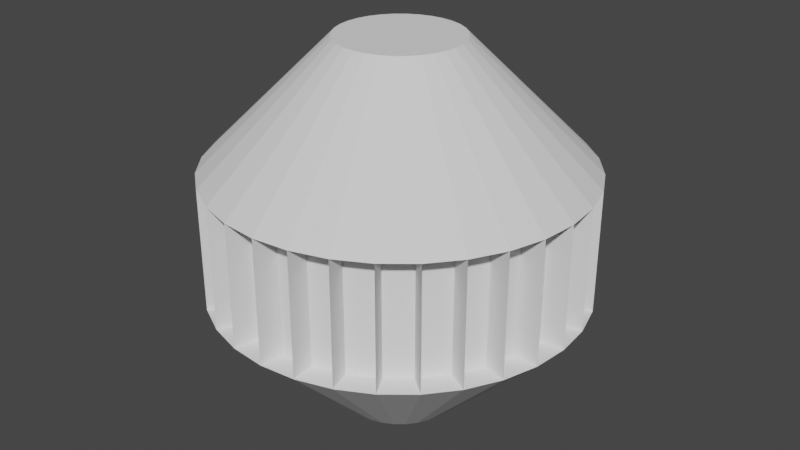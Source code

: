 # Source: Seeker.blend  (saved by Blender 2.82.7; exported with 4.5.12 LTS)
import bpy
from mathutils import Matrix  # noqa: F401  (used for matrix-valued properties, if any)

bpy.ops.wm.read_factory_settings(use_empty=True)
scene = bpy.context.scene
scene.name = 'Scene'

# ---- collections
col_collection = bpy.data.collections.new('Collection'); scene.collection.children.link(col_collection)

# ---- world
world_world = bpy.data.worlds.new('World'); scene.world = world_world
world_world.use_nodes = True; world_world.node_tree.nodes.clear()
_N = world_world.node_tree.nodes; _L = world_world.node_tree.links
n0 = _N.new('ShaderNodeOutputWorld'); n0.name = 'World Output'; n0.location = (300, 300)
n1 = _N.new('ShaderNodeBackground'); n1.name = 'Background'; n1.location = (10, 300)
n1.inputs[0].default_value = (0.05088, 0.05088, 0.05088, 1.0)
_L.new(n1.outputs[0], n0.inputs[0])
n0.is_active_output = True
world_world.color = (0.05088, 0.05088, 0.05088)
world_world.use_sun_shadow = False
world_world.sun_shadow_jitter_overblur = 0.0

# ---- meshes
me_cylinder = bpy.data.meshes.new('Cylinder')
me_cylinder.from_pydata([(-5.141e-07, 0.326, -1.0), (0.0, 1.0, -0.3292), (-5.141e-07, 0.326, 1.0), (0.0, 1.0, 0.3292), (0.06359, 0.3197, -1.0), (0.1951, 0.9808, -0.3292), (0.06359, 0.3197, 1.0), (0.1951, 0.9808, 0.3292), (0.1247, 0.3012, -1.0), (0.3827, 0.9239, -0.3292), (0.1247, 0.3012, 1.0), (0.3827, 0.9239, 0.3292), (0.1811, 0.271, -1.0), (0.5556, 0.8315, -0.3292), (0.1811, 0.271, 1.0), (0.5556, 0.8315, 0.3292), (0.2305, 0.2305, -1.0), (0.7071, 0.7071, -0.3292), (0.2305, 0.2305, 1.0), (0.7071, 0.7071, 0.3292), (0.271, 0.1811, -1.0), (0.8315, 0.5556, -0.3292), (0.271, 0.1811, 1.0), (0.8315, 0.5556, 0.3292), (0.3012, 0.1247, -1.0), (0.9239, 0.3827, -0.3292), (0.3012, 0.1247, 1.0), (0.9239, 0.3827, 0.3292), (0.3197, 0.06359, -1.0), (0.9808, 0.1951, -0.3292), (0.3197, 0.06359, 1.0), (0.9808, 0.1951, 0.3292), (0.326, -1.267e-07, -1.0), (1.0, 7.55e-08, -0.3292), (0.326, -1.341e-07, 1.0), (1.0, 7.55e-08, 0.3292), (0.3197, -0.06359, -1.0), (0.9808, -0.1951, -0.3292), (0.3197, -0.06359, 1.0), (0.9808, -0.1951, 0.3292), (0.3012, -0.1247, -1.0), (0.9239, -0.3827, -0.3292), (0.3012, -0.1247, 1.0), (0.9239, -0.3827, 0.3292), (0.271, -0.1811, -1.0), (0.8315, -0.5556, -0.3292), (0.271, -0.1811, 1.0), (0.8315, -0.5556, 0.3292), (0.2305, -0.2305, -1.0), (0.7071, -0.7071, -0.3292), (0.2305, -0.2305, 1.0), (0.7071, -0.7071, 0.3292), (0.1811, -0.271, -1.0), (0.5556, -0.8315, -0.3292), (0.1811, -0.271, 1.0), (0.5556, -0.8315, 0.3292), (0.1247, -0.3012, -1.0), (0.3827, -0.9239, -0.3292), (0.1247, -0.3012, 1.0), (0.3827, -0.9239, 0.3292), (0.06359, -0.3197, -1.0), (0.1951, -0.9808, -0.3292), (0.06359, -0.3197, 1.0), (0.1951, -0.9808, 0.3292), (-2.31e-07, -0.326, -1.0), (-3.258e-07, -1.0, -0.3292), (-2.235e-07, -0.326, 1.0), (-3.258e-07, -1.0, 0.3292), (-0.06359, -0.3197, -1.0), (-0.1951, -0.9808, -0.3292), (-0.06359, -0.3197, 1.0), (-0.1951, -0.9808, 0.3292), (-0.1247, -0.3012, -1.0), (-0.3827, -0.9239, -0.3292), (-0.1247, -0.3012, 1.0), (-0.3827, -0.9239, 0.3292), (-0.1811, -0.271, -1.0), (-0.5556, -0.8315, -0.3292), (-0.1811, -0.271, 1.0), (-0.5556, -0.8315, 0.3292), (-0.2305, -0.2305, -1.0), (-0.7071, -0.7071, -0.3292), (-0.2305, -0.2305, 1.0), (-0.7071, -0.7071, 0.3292), (-0.271, -0.1811, -1.0), (-0.8315, -0.5556, -0.3292), (-0.271, -0.1811, 1.0), (-0.8315, -0.5556, 0.3292), (-0.3012, -0.1247, -1.0), (-0.9239, -0.3827, -0.3292), (-0.3012, -0.1247, 1.0), (-0.9239, -0.3827, 0.3292), (-0.3197, -0.06359, -1.0), (-0.9808, -0.1951, -0.3292), (-0.3197, -0.06359, 1.0), (-0.9808, -0.1951, 0.3292), (-0.326, 3.427e-07, -1.0), (-1.0, 9.656e-07, -0.3292), (-0.326, 3.502e-07, 1.0), (-1.0, 9.656e-07, 0.3292), (-0.3197, 0.06359, -1.0), (-0.9808, 0.1951, -0.3292), (-0.3197, 0.06359, 1.0), (-0.9808, 0.1951, 0.3292), (-0.3012, 0.1247, -1.0), (-0.9239, 0.3827, -0.3292), (-0.3012, 0.1247, 1.0), (-0.9239, 0.3827, 0.3292), (-0.271, 0.1811, -1.0), (-0.8315, 0.5556, -0.3292), (-0.271, 0.1811, 1.0), (-0.8315, 0.5556, 0.3292), (-0.2305, 0.2305, -1.0), (-0.7071, 0.7071, -0.3292), (-0.2305, 0.2305, 1.0), (-0.7071, 0.7071, 0.3292), (-0.1811, 0.271, -1.0), (-0.5556, 0.8315, -0.3292), (-0.1811, 0.271, 1.0), (-0.5556, 0.8315, 0.3292), (-0.1247, 0.3012, -1.0), (-0.3827, 0.9239, -0.3292), (-0.1247, 0.3012, 1.0), (-0.3827, 0.9239, 0.3292), (-0.06359, 0.3197, -1.0), (-0.1951, 0.9808, -0.3292), (-0.06359, 0.3197, 1.0), (-0.1951, 0.9808, 0.3292), (-0.1827, 0.8546, -0.3292), (-0.1827, 0.8546, 0.3292), (0.01243, 0.8738, 0.3292), (0.01243, 0.8738, -0.3292), (0.3229, 0.8121, -0.3292), (0.3229, 0.8121, 0.3292), (0.4958, 0.7196, 0.3292), (0.4958, 0.7196, -0.3292), (0.4751, 0.7335, -0.3292), (0.4751, 0.7335, 0.3292), (0.6267, 0.6091, 0.3292), (0.6267, 0.6091, -0.3292), (0.6091, 0.6267, -0.3292), (0.6091, 0.6267, 0.3292), (0.7335, 0.4751, 0.3292), (0.7335, 0.4751, -0.3292), (0.7196, 0.4958, -0.3292), (0.7196, 0.4958, 0.3292), (0.8121, 0.3229, 0.3292), (0.8121, 0.3229, -0.3292), (0.8025, 0.3459, -0.3292), (0.8025, 0.3459, 0.3292), (0.8595, 0.1583, 0.3292), (0.8595, 0.1583, -0.3292), (0.8546, 0.1827, -0.3292), (0.8546, 0.1827, 0.3292), (0.8738, -0.01243, 0.3292), (0.8738, -0.01243, -0.3292), (0.8738, 0.01243, -0.3292), (0.8738, 0.01243, 0.3292), (0.8546, -0.1827, 0.3292), (0.8546, -0.1827, -0.3292), (0.8595, -0.1583, -0.3292), (0.8595, -0.1583, 0.3292), (0.8025, -0.3459, 0.3292), (0.8025, -0.3459, -0.3292), (0.8121, -0.3229, -0.3292), (0.8121, -0.3229, 0.3292), (0.7196, -0.4958, 0.3292), (0.7196, -0.4958, -0.3292), (0.7335, -0.4751, -0.3292), (0.7335, -0.4751, 0.3292), (0.6091, -0.6267, 0.3292), (0.6091, -0.6267, -0.3292), (0.6267, -0.6091, -0.3292), (0.6267, -0.6091, 0.3292), (0.4751, -0.7335, 0.3292), (0.4751, -0.7335, -0.3292), (0.4958, -0.7196, -0.3292), (0.4958, -0.7196, 0.3292), (0.3229, -0.8121, 0.3292), (0.3229, -0.8121, -0.3292), (0.3459, -0.8025, -0.3292), (0.3459, -0.8025, 0.3292), (0.1583, -0.8595, 0.3292), (0.1583, -0.8595, -0.3292), (0.1827, -0.8546, -0.3292), (0.1827, -0.8546, 0.3292), (-0.01243, -0.8738, 0.3292), (-0.01243, -0.8738, -0.3292), (0.01243, -0.8738, -0.3292), (0.01243, -0.8738, 0.3292), (-0.1827, -0.8546, 0.3292), (-0.1827, -0.8546, -0.3292), (-0.1583, -0.8595, -0.3292), (-0.1583, -0.8595, 0.3292), (-0.3459, -0.8025, 0.3292), (-0.3459, -0.8025, -0.3292), (-0.3229, -0.8121, -0.3292), (-0.3229, -0.8121, 0.3292), (-0.4958, -0.7196, 0.3292), (-0.4958, -0.7196, -0.3292), (-0.4751, -0.7335, -0.3292), (-0.4751, -0.7335, 0.3292), (-0.6267, -0.6091, 0.3292), (-0.6267, -0.6091, -0.3292), (-0.6091, -0.6267, -0.3292), (-0.6091, -0.6267, 0.3292), (-0.7335, -0.4751, 0.3292), (-0.7335, -0.4751, -0.3292), (-0.7196, -0.4958, -0.3292), (-0.7196, -0.4958, 0.3292), (-0.8121, -0.3229, 0.3292), (-0.8121, -0.3229, -0.3292), (-0.8025, -0.3459, -0.3292), (-0.8025, -0.3459, 0.3292), (-0.8595, -0.1583, 0.3292), (-0.8595, -0.1583, -0.3292), (-0.8546, -0.1827, -0.3292), (-0.8546, -0.1827, 0.3292), (-0.8738, 0.01243, 0.3292), (-0.8738, 0.01243, -0.3292), (-0.8738, -0.01243, -0.3292), (-0.8738, -0.01243, 0.3292), (-0.8546, 0.1827, 0.3292), (-0.8546, 0.1827, -0.3292), (-0.8595, 0.1583, -0.3292), (-0.8595, 0.1583, 0.3292), (-0.8025, 0.3459, 0.3292), (-0.8025, 0.3459, -0.3292), (-0.8121, 0.3229, -0.3292), (-0.8121, 0.3229, 0.3292), (-0.7196, 0.4958, 0.3292), (-0.7196, 0.4958, -0.3292), (-0.7335, 0.4751, -0.3292), (-0.7335, 0.4751, 0.3292), (-0.6091, 0.6267, 0.3292), (-0.6091, 0.6267, -0.3292), (-0.6267, 0.6091, -0.3292), (-0.6267, 0.6091, 0.3292), (-0.4751, 0.7335, 0.3292), (-0.4751, 0.7335, -0.3292), (-0.4958, 0.7196, -0.3292), (-0.4958, 0.7196, 0.3292), (-0.3229, 0.8121, 0.3292), (-0.3229, 0.8121, -0.3292), (-0.3459, 0.8025, -0.3292), (-0.3459, 0.8025, 0.3292), (-0.1583, 0.8595, 0.3292), (-0.1583, 0.8595, -0.3292), (0.1583, 0.8595, -0.3292), (0.1583, 0.8595, 0.3292), (0.3459, 0.8025, 0.3292), (0.3459, 0.8025, -0.3292), (-0.01243, 0.8738, -0.3292), (-0.01243, 0.8738, 0.3292), (0.1827, 0.8546, 0.3292), (0.1827, 0.8546, -0.3292)], [], [(6, 2, 126, 122, 118, 114, 110, 106, 102, 98, 94, 90, 86, 82, 78, 74, 70, 66, 62, 58, 54, 50, 46, 42, 38, 34, 30, 26, 22, 18, 14, 10), (1, 5, 4, 0), (7, 3, 2, 6), (5, 9, 8, 4), (11, 7, 6, 10), (9, 13, 12, 8), (15, 11, 10, 14), (13, 17, 16, 12), (19, 15, 14, 18), (17, 21, 20, 16), (23, 19, 18, 22), (21, 25, 24, 20), (27, 23, 22, 26), (25, 29, 28, 24), (31, 27, 26, 30), (29, 33, 32, 28), (35, 31, 30, 34), (33, 37, 36, 32), (39, 35, 34, 38), (37, 41, 40, 36), (43, 39, 38, 42), (41, 45, 44, 40), (47, 43, 42, 46), (45, 49, 48, 44), (51, 47, 46, 50), (49, 53, 52, 48), (55, 51, 50, 54), (53, 57, 56, 52), (59, 55, 54, 58), (57, 61, 60, 56), (63, 59, 58, 62), (61, 65, 64, 60), (67, 63, 62, 66), (65, 69, 68, 64), (71, 67, 66, 70), (69, 73, 72, 68), (75, 71, 70, 74), (73, 77, 76, 72), (79, 75, 74, 78), (77, 81, 80, 76), (83, 79, 78, 82), (81, 85, 84, 80), (87, 83, 82, 86), (85, 89, 88, 84), (91, 87, 86, 90), (89, 93, 92, 88), (95, 91, 90, 94), (93, 97, 96, 92), (99, 95, 94, 98), (97, 101, 100, 96), (103, 99, 98, 102), (101, 105, 104, 100), (107, 103, 102, 106), (105, 109, 108, 104), (111, 107, 106, 110), (109, 113, 112, 108), (115, 111, 110, 114), (113, 117, 116, 112), (119, 115, 114, 118), (117, 121, 120, 116), (123, 119, 118, 122), (121, 125, 124, 120), (127, 123, 122, 126), (125, 1, 0, 124), (3, 127, 126, 2), (0, 4, 8, 12, 16, 20, 24, 28, 32, 36, 40, 44, 48, 52, 56, 60, 64, 68, 72, 76, 80, 84, 88, 92, 96, 100, 104, 108, 112, 116, 120, 124), (128, 129, 130, 131), (127, 129, 128, 125), (3, 130, 129, 127), (1, 131, 130, 3), (125, 128, 131, 1), (132, 133, 134, 135), (11, 133, 132, 9), (15, 134, 133, 11), (13, 135, 134, 15), (9, 132, 135, 13), (136, 137, 138, 139), (15, 137, 136, 13), (19, 138, 137, 15), (17, 139, 138, 19), (13, 136, 139, 17), (140, 141, 142, 143), (19, 141, 140, 17), (23, 142, 141, 19), (21, 143, 142, 23), (17, 140, 143, 21), (144, 145, 146, 147), (23, 145, 144, 21), (27, 146, 145, 23), (25, 147, 146, 27), (21, 144, 147, 25), (148, 149, 150, 151), (27, 149, 148, 25), (31, 150, 149, 27), (29, 151, 150, 31), (25, 148, 151, 29), (152, 153, 154, 155), (31, 153, 152, 29), (35, 154, 153, 31), (33, 155, 154, 35), (29, 152, 155, 33), (156, 157, 158, 159), (35, 157, 156, 33), (39, 158, 157, 35), (37, 159, 158, 39), (33, 156, 159, 37), (160, 161, 162, 163), (39, 161, 160, 37), (43, 162, 161, 39), (41, 163, 162, 43), (37, 160, 163, 41), (164, 165, 166, 167), (43, 165, 164, 41), (47, 166, 165, 43), (45, 167, 166, 47), (41, 164, 167, 45), (168, 169, 170, 171), (47, 169, 168, 45), (51, 170, 169, 47), (49, 171, 170, 51), (45, 168, 171, 49), (172, 173, 174, 175), (51, 173, 172, 49), (55, 174, 173, 51), (53, 175, 174, 55), (49, 172, 175, 53), (176, 177, 178, 179), (55, 177, 176, 53), (59, 178, 177, 55), (57, 179, 178, 59), (53, 176, 179, 57), (180, 181, 182, 183), (59, 181, 180, 57), (63, 182, 181, 59), (61, 183, 182, 63), (57, 180, 183, 61), (184, 185, 186, 187), (63, 185, 184, 61), (67, 186, 185, 63), (65, 187, 186, 67), (61, 184, 187, 65), (188, 189, 190, 191), (67, 189, 188, 65), (71, 190, 189, 67), (69, 191, 190, 71), (65, 188, 191, 69), (192, 193, 194, 195), (71, 193, 192, 69), (75, 194, 193, 71), (73, 195, 194, 75), (69, 192, 195, 73), (196, 197, 198, 199), (75, 197, 196, 73), (79, 198, 197, 75), (77, 199, 198, 79), (73, 196, 199, 77), (200, 201, 202, 203), (79, 201, 200, 77), (83, 202, 201, 79), (81, 203, 202, 83), (77, 200, 203, 81), (204, 205, 206, 207), (83, 205, 204, 81), (87, 206, 205, 83), (85, 207, 206, 87), (81, 204, 207, 85), (208, 209, 210, 211), (87, 209, 208, 85), (91, 210, 209, 87), (89, 211, 210, 91), (85, 208, 211, 89), (212, 213, 214, 215), (91, 213, 212, 89), (95, 214, 213, 91), (93, 215, 214, 95), (89, 212, 215, 93), (216, 217, 218, 219), (95, 217, 216, 93), (99, 218, 217, 95), (97, 219, 218, 99), (93, 216, 219, 97), (220, 221, 222, 223), (99, 221, 220, 97), (103, 222, 221, 99), (101, 223, 222, 103), (97, 220, 223, 101), (224, 225, 226, 227), (103, 225, 224, 101), (107, 226, 225, 103), (105, 227, 226, 107), (101, 224, 227, 105), (228, 229, 230, 231), (107, 229, 228, 105), (111, 230, 229, 107), (109, 231, 230, 111), (105, 228, 231, 109), (232, 233, 234, 235), (111, 233, 232, 109), (115, 234, 233, 111), (113, 235, 234, 115), (109, 232, 235, 113), (236, 237, 238, 239), (115, 237, 236, 113), (119, 238, 237, 115), (117, 239, 238, 119), (113, 236, 239, 117), (240, 241, 242, 243), (119, 241, 240, 117), (123, 242, 241, 119), (121, 243, 242, 123), (117, 240, 243, 121), (244, 245, 246, 247), (123, 245, 244, 121), (127, 246, 245, 123), (125, 247, 246, 127), (121, 244, 247, 125), (248, 249, 250, 251), (7, 249, 248, 5), (11, 250, 249, 7), (9, 251, 250, 11), (5, 248, 251, 9), (252, 253, 254, 255), (3, 253, 252, 1), (7, 254, 253, 3), (5, 255, 254, 7), (1, 252, 255, 5)])
_uv = me_cylinder.uv_layers.new(name='UVMap')
_uv.uv.foreach_set('vector', [0.2653, 0.3267, 0.25, 0.3282, 0.2347, 0.3267, 0.2201, 0.3223, 0.2065, 0.315, 0.1947, 0.3053, 0.185, 0.2935, 0.1777, 0.2799, 0.1733, 0.2653, 0.1718, 0.25, 0.1733, 0.2347, 0.1777, 0.2201, 0.185, 0.2065, 0.1947, 0.1947, 0.2065, 0.185, 0.2201, 0.1777, 0.2347, 0.1733, 0.25, 0.1718, 0.2653, 0.1733, 0.2799, 0.1777, 0.2935, 0.185, 0.3053, 0.1947, 0.315, 0.2065, 0.3223, 0.2201, 0.3267, 0.2347, 0.3282, 0.25, 0.3267, 0.2653, 0.3223, 0.2799, 0.315, 0.2935, 0.3053, 0.3053, 0.2935, 0.315, 0.2799, 0.3223, 1.0, 0.6677, 0.9688, 0.6677, 0.9793, 0.5, 0.9895, 0.5, 0.9688, 0.8323, 1.0, 0.8323, 0.9895, 1.0, 0.9793, 1.0, 0.9688, 0.6677, 0.9375, 0.6677, 0.948, 0.5, 0.9582, 0.5, 0.9375, 0.8323, 0.9688, 0.8323, 0.9582, 1.0, 0.948, 1.0, 0.9375, 0.6677, 0.9062, 0.6677, 0.9168, 0.5, 0.927, 0.5, 0.9062, 0.8323, 0.9375, 0.8323, 0.927, 1.0, 0.9168, 1.0, 0.9062, 0.6677, 0.875, 0.6677, 0.8855, 0.5, 0.8957, 0.5, 0.875, 0.8323, 0.9062, 0.8323, 0.8957, 1.0, 0.8855, 1.0, 0.875, 0.6677, 0.8438, 0.6677, 0.8543, 0.5, 0.8645, 0.5, 0.8438, 0.8323, 0.875, 0.8323, 0.8645, 1.0, 0.8543, 1.0, 0.8438, 0.6677, 0.8125, 0.6677, 0.823, 0.5, 0.8332, 0.5, 0.8125, 0.8323, 0.8438, 0.8323, 0.8332, 1.0, 0.823, 1.0, 0.8125, 0.6677, 0.7812, 0.6677, 0.7918, 0.5, 0.802, 0.5, 0.7812, 0.8323, 0.8125, 0.8323, 0.802, 1.0, 0.7918, 1.0, 0.7812, 0.6677, 0.75, 0.6677, 0.7605, 0.5, 0.7707, 0.5, 0.75, 0.8323, 0.7812, 0.8323, 0.7707, 1.0, 0.7605, 1.0, 0.75, 0.6677, 0.7188, 0.6677, 0.7293, 0.5, 0.7395, 0.5, 0.7188, 0.8323, 0.75, 0.8323, 0.7395, 1.0, 0.7293, 1.0, 0.7188, 0.6677, 0.6875, 0.6677, 0.698, 0.5, 0.7082, 0.5, 0.6875, 0.8323, 0.7188, 0.8323, 0.7082, 1.0, 0.698, 1.0, 0.6875, 0.6677, 0.6562, 0.6677, 0.6668, 0.5, 0.677, 0.5, 0.6562, 0.8323, 0.6875, 0.8323, 0.677, 1.0, 0.6668, 1.0, 0.6562, 0.6677, 0.625, 0.6677, 0.6355, 0.5, 0.6457, 0.5, 0.625, 0.8323, 0.6562, 0.8323, 0.6457, 1.0, 0.6355, 1.0, 0.625, 0.6677, 0.5938, 0.6677, 0.6043, 0.5, 0.6145, 0.5, 0.5938, 0.8323, 0.625, 0.8323, 0.6145, 1.0, 0.6043, 1.0, 0.5938, 0.6677, 0.5625, 0.6677, 0.573, 0.5, 0.5832, 0.5, 0.5625, 0.8323, 0.5938, 0.8323, 0.5832, 1.0, 0.573, 1.0, 0.5625, 0.6677, 0.5312, 0.6677, 0.5418, 0.5, 0.552, 0.5, 0.5312, 0.8323, 0.5625, 0.8323, 0.552, 1.0, 0.5418, 1.0, 0.5312, 0.6677, 0.5, 0.6677, 0.5105, 0.5, 0.5207, 0.5, 0.5, 0.8323, 0.5312, 0.8323, 0.5207, 1.0, 0.5105, 1.0, 0.5, 0.6677, 0.4688, 0.6677, 0.4793, 0.5, 0.4895, 0.5, 0.4688, 0.8323, 0.5, 0.8323, 0.4895, 1.0, 0.4793, 1.0, 0.4688, 0.6677, 0.4375, 0.6677, 0.448, 0.5, 0.4582, 0.5, 0.4375, 0.8323, 0.4688, 0.8323, 0.4582, 1.0, 0.448, 1.0, 0.4375, 0.6677, 0.4062, 0.6677, 0.4168, 0.5, 0.427, 0.5, 0.4062, 0.8323, 0.4375, 0.8323, 0.427, 1.0, 0.4168, 1.0, 0.4062, 0.6677, 0.375, 0.6677, 0.3855, 0.5, 0.3957, 0.5, 0.375, 0.8323, 0.4062, 0.8323, 0.3957, 1.0, 0.3855, 1.0, 0.375, 0.6677, 0.3438, 0.6677, 0.3543, 0.5, 0.3645, 0.5, 0.3438, 0.8323, 0.375, 0.8323, 0.3645, 1.0, 0.3543, 1.0, 0.3438, 0.6677, 0.3125, 0.6677, 0.323, 0.5, 0.3332, 0.5, 0.3125, 0.8323, 0.3438, 0.8323, 0.3332, 1.0, 0.323, 1.0, 0.3125, 0.6677, 0.2812, 0.6677, 0.2918, 0.5, 0.302, 0.5, 0.2812, 0.8323, 0.3125, 0.8323, 0.302, 1.0, 0.2918, 1.0, 0.2812, 0.6677, 0.25, 0.6677, 0.2605, 0.5, 0.2707, 0.5, 0.25, 0.8323, 0.2812, 0.8323, 0.2707, 1.0, 0.2605, 1.0, 0.25, 0.6677, 0.2188, 0.6677, 0.2293, 0.5, 0.2395, 0.5, 0.2188, 0.8323, 0.25, 0.8323, 0.2395, 1.0, 0.2293, 1.0, 0.2188, 0.6677, 0.1875, 0.6677, 0.198, 0.5, 0.2082, 0.5, 0.1875, 0.8323, 0.2188, 0.8323, 0.2082, 1.0, 0.198, 1.0, 0.1875, 0.6677, 0.1562, 0.6677, 0.1668, 0.5, 0.177, 0.5, 0.1562, 0.8323, 0.1875, 0.8323, 0.177, 1.0, 0.1668, 1.0, 0.1562, 0.6677, 0.125, 0.6677, 0.1355, 0.5, 0.1457, 0.5, 0.125, 0.8323, 0.1562, 0.8323, 0.1457, 1.0, 0.1355, 1.0, 0.125, 0.6677, 0.09375, 0.6677, 0.1043, 0.5, 0.1145, 0.5, 0.09375, 0.8323, 0.125, 0.8323, 0.1145, 1.0, 0.1043, 1.0, 0.09375, 0.6677, 0.0625, 0.6677, 0.07303, 0.5, 0.08322, 0.5, 0.0625, 0.8323, 0.09375, 0.8323, 0.08322, 1.0, 0.07303, 1.0, 0.0625, 0.6677, 0.03125, 0.6677, 0.04178, 0.5, 0.05197, 0.5, 0.03125, 0.8323, 0.0625, 0.8323, 0.05197, 1.0, 0.04178, 1.0, 0.03125, 0.6677, 0.0, 0.6677, 0.01053, 0.5, 0.02072, 0.5, 0.0, 0.8323, 0.03125, 0.8323, 0.02072, 1.0, 0.01053, 1.0, 0.75, 0.3282, 0.7653, 0.3267, 0.7799, 0.3223, 0.7935, 0.315, 0.8053, 0.3053, 0.815, 0.2935, 0.8223, 0.2799, 0.8267, 0.2653, 0.8282, 0.25, 0.8267, 0.2347, 0.8223, 0.2201, 0.815, 0.2065, 0.8053, 0.1947, 0.7935, 0.185, 0.7799, 0.1777, 0.7653, 0.1733, 0.75, 0.1718, 0.7347, 0.1733, 0.7201, 0.1777, 0.7065, 0.185, 0.6947, 0.1947, 0.685, 0.2065, 0.6777, 0.2201, 0.6733, 0.2347, 0.6718, 0.25, 0.6733, 0.2653, 0.6777, 0.2799, 0.685, 0.2935, 0.6947, 0.3053, 0.7065, 0.315, 0.7201, 0.3223, 0.7347, 0.3267, 0.03125, 0.6677, 0.03125, 0.8323, 0.0, 0.8323, 0.0, 0.6677, 0.03125, 0.8323, 0.03125, 0.8323, 0.03125, 0.6677, 0.03125, 0.6677, 0.0, 0.8323, 0.0, 0.8323, 0.03125, 0.8323, 0.03125, 0.8323, 0.0, 0.6677, 0.0, 0.6677, 0.0, 0.8323, 0.0, 0.8323, 0.03125, 0.6677, 0.03125, 0.6677, 0.0, 0.6677, 0.0, 0.6677, 0.9375, 0.6677, 0.9375, 0.8323, 0.9062, 0.8323, 0.9062, 0.6677, 0.9375, 0.8323, 0.9375, 0.8323, 0.9375, 0.6677, 0.9375, 0.6677, 0.9062, 0.8323, 0.9062, 0.8323, 0.9375, 0.8323, 0.9375, 0.8323, 0.9062, 0.6677, 0.9062, 0.6677, 0.9062, 0.8323, 0.9062, 0.8323, 0.9375, 0.6677, 0.9375, 0.6677, 0.9062, 0.6677, 0.9062, 0.6677, 0.9062, 0.6677, 0.9062, 0.8323, 0.875, 0.8323, 0.875, 0.6677, 0.9062, 0.8323, 0.9062, 0.8323, 0.9062, 0.6677, 0.9062, 0.6677, 0.875, 0.8323, 0.875, 0.8323, 0.9062, 0.8323, 0.9062, 0.8323, 0.875, 0.6677, 0.875, 0.6677, 0.875, 0.8323, 0.875, 0.8323, 0.9062, 0.6677, 0.9062, 0.6677, 0.875, 0.6677, 0.875, 0.6677, 0.875, 0.6677, 0.875, 0.8323, 0.8438, 0.8323, 0.8438, 0.6677, 0.875, 0.8323, 0.875, 0.8323, 0.875, 0.6677, 0.875, 0.6677, 0.8438, 0.8323, 0.8438, 0.8323, 0.875, 0.8323, 0.875, 0.8323, 0.8438, 0.6677, 0.8438, 0.6677, 0.8438, 0.8323, 0.8438, 0.8323, 0.875, 0.6677, 0.875, 0.6677, 0.8438, 0.6677, 0.8438, 0.6677, 0.8438, 0.6677, 0.8438, 0.8323, 0.8125, 0.8323, 0.8125, 0.6677, 0.8438, 0.8323, 0.8438, 0.8323, 0.8438, 0.6677, 0.8438, 0.6677, 0.8125, 0.8323, 0.8125, 0.8323, 0.8438, 0.8323, 0.8438, 0.8323, 0.8125, 0.6677, 0.8125, 0.6677, 0.8125, 0.8323, 0.8125, 0.8323, 0.8438, 0.6677, 0.8438, 0.6677, 0.8125, 0.6677, 0.8125, 0.6677, 0.8125, 0.6677, 0.8125, 0.8323, 0.7812, 0.8323, 0.7812, 0.6677, 0.8125, 0.8323, 0.8125, 0.8323, 0.8125, 0.6677, 0.8125, 0.6677, 0.7812, 0.8323, 0.7812, 0.8323, 0.8125, 0.8323, 0.8125, 0.8323, 0.7812, 0.6677, 0.7812, 0.6677, 0.7812, 0.8323, 0.7812, 0.8323, 0.8125, 0.6677, 0.8125, 0.6677, 0.7812, 0.6677, 0.7812, 0.6677, 0.7812, 0.6677, 0.7812, 0.8323, 0.75, 0.8323, 0.75, 0.6677, 0.7812, 0.8323, 0.7812, 0.8323, 0.7812, 0.6677, 0.7812, 0.6677, 0.75, 0.8323, 0.75, 0.8323, 0.7812, 0.8323, 0.7812, 0.8323, 0.75, 0.6677, 0.75, 0.6677, 0.75, 0.8323, 0.75, 0.8323, 0.7812, 0.6677, 0.7812, 0.6677, 0.75, 0.6677, 0.75, 0.6677, 0.75, 0.6677, 0.75, 0.8323, 0.7188, 0.8323, 0.7188, 0.6677, 0.75, 0.8323, 0.75, 0.8323, 0.75, 0.6677, 0.75, 0.6677, 0.7188, 0.8323, 0.7188, 0.8323, 0.75, 0.8323, 0.75, 0.8323, 0.7188, 0.6677, 0.7188, 0.6677, 0.7188, 0.8323, 0.7188, 0.8323, 0.75, 0.6677, 0.75, 0.6677, 0.7188, 0.6677, 0.7188, 0.6677, 0.7188, 0.6677, 0.7188, 0.8323, 0.6875, 0.8323, 0.6875, 0.6677, 0.7188, 0.8323, 0.7188, 0.8323, 0.7188, 0.6677, 0.7188, 0.6677, 0.6875, 0.8323, 0.6875, 0.8323, 0.7188, 0.8323, 0.7188, 0.8323, 0.6875, 0.6677, 0.6875, 0.6677, 0.6875, 0.8323, 0.6875, 0.8323, 0.7188, 0.6677, 0.7188, 0.6677, 0.6875, 0.6677, 0.6875, 0.6677, 0.6875, 0.6677, 0.6875, 0.8323, 0.6562, 0.8323, 0.6562, 0.6677, 0.6875, 0.8323, 0.6875, 0.8323, 0.6875, 0.6677, 0.6875, 0.6677, 0.6562, 0.8323, 0.6562, 0.8323, 0.6875, 0.8323, 0.6875, 0.8323, 0.6562, 0.6677, 0.6562, 0.6677, 0.6562, 0.8323, 0.6562, 0.8323, 0.6875, 0.6677, 0.6875, 0.6677, 0.6562, 0.6677, 0.6562, 0.6677, 0.6562, 0.6677, 0.6562, 0.8323, 0.625, 0.8323, 0.625, 0.6677, 0.6562, 0.8323, 0.6562, 0.8323, 0.6562, 0.6677, 0.6562, 0.6677, 0.625, 0.8323, 0.625, 0.8323, 0.6562, 0.8323, 0.6562, 0.8323, 0.625, 0.6677, 0.625, 0.6677, 0.625, 0.8323, 0.625, 0.8323, 0.6562, 0.6677, 0.6562, 0.6677, 0.625, 0.6677, 0.625, 0.6677, 0.625, 0.6677, 0.625, 0.8323, 0.5938, 0.8323, 0.5938, 0.6677, 0.625, 0.8323, 0.625, 0.8323, 0.625, 0.6677, 0.625, 0.6677, 0.5938, 0.8323, 0.5938, 0.8323, 0.625, 0.8323, 0.625, 0.8323, 0.5938, 0.6677, 0.5938, 0.6677, 0.5938, 0.8323, 0.5938, 0.8323, 0.625, 0.6677, 0.625, 0.6677, 0.5938, 0.6677, 0.5938, 0.6677, 0.5938, 0.6677, 0.5938, 0.8323, 0.5625, 0.8323, 0.5625, 0.6677, 0.5938, 0.8323, 0.5938, 0.8323, 0.5938, 0.6677, 0.5938, 0.6677, 0.5625, 0.8323, 0.5625, 0.8323, 0.5938, 0.8323, 0.5938, 0.8323, 0.5625, 0.6677, 0.5625, 0.6677, 0.5625, 0.8323, 0.5625, 0.8323, 0.5938, 0.6677, 0.5938, 0.6677, 0.5625, 0.6677, 0.5625, 0.6677, 0.5625, 0.6677, 0.5625, 0.8323, 0.5312, 0.8323, 0.5312, 0.6677, 0.5625, 0.8323, 0.5625, 0.8323, 0.5625, 0.6677, 0.5625, 0.6677, 0.5312, 0.8323, 0.5312, 0.8323, 0.5625, 0.8323, 0.5625, 0.8323, 0.5312, 0.6677, 0.5312, 0.6677, 0.5312, 0.8323, 0.5312, 0.8323, 0.5625, 0.6677, 0.5625, 0.6677, 0.5312, 0.6677, 0.5312, 0.6677, 0.5312, 0.6677, 0.5312, 0.8323, 0.5, 0.8323, 0.5, 0.6677, 0.5312, 0.8323, 0.5312, 0.8323, 0.5312, 0.6677, 0.5312, 0.6677, 0.5, 0.8323, 0.5, 0.8323, 0.5312, 0.8323, 0.5312, 0.8323, 0.5, 0.6677, 0.5, 0.6677, 0.5, 0.8323, 0.5, 0.8323, 0.5312, 0.6677, 0.5312, 0.6677, 0.5, 0.6677, 0.5, 0.6677, 0.5, 0.6677, 0.5, 0.8323, 0.4688, 0.8323, 0.4688, 0.6677, 0.5, 0.8323, 0.5, 0.8323, 0.5, 0.6677, 0.5, 0.6677, 0.4688, 0.8323, 0.4688, 0.8323, 0.5, 0.8323, 0.5, 0.8323, 0.4688, 0.6677, 0.4688, 0.6677, 0.4688, 0.8323, 0.4688, 0.8323, 0.5, 0.6677, 0.5, 0.6677, 0.4688, 0.6677, 0.4688, 0.6677, 0.4688, 0.6677, 0.4688, 0.8323, 0.4375, 0.8323, 0.4375, 0.6677, 0.4688, 0.8323, 0.4688, 0.8323, 0.4688, 0.6677, 0.4688, 0.6677, 0.4375, 0.8323, 0.4375, 0.8323, 0.4688, 0.8323, 0.4688, 0.8323, 0.4375, 0.6677, 0.4375, 0.6677, 0.4375, 0.8323, 0.4375, 0.8323, 0.4688, 0.6677, 0.4688, 0.6677, 0.4375, 0.6677, 0.4375, 0.6677, 0.4375, 0.6677, 0.4375, 0.8323, 0.4062, 0.8323, 0.4062, 0.6677, 0.4375, 0.8323, 0.4375, 0.8323, 0.4375, 0.6677, 0.4375, 0.6677, 0.4062, 0.8323, 0.4062, 0.8323, 0.4375, 0.8323, 0.4375, 0.8323, 0.4062, 0.6677, 0.4062, 0.6677, 0.4062, 0.8323, 0.4062, 0.8323, 0.4375, 0.6677, 0.4375, 0.6677, 0.4062, 0.6677, 0.4062, 0.6677, 0.4062, 0.6677, 0.4062, 0.8323, 0.375, 0.8323, 0.375, 0.6677, 0.4062, 0.8323, 0.4062, 0.8323, 0.4062, 0.6677, 0.4062, 0.6677, 0.375, 0.8323, 0.375, 0.8323, 0.4062, 0.8323, 0.4062, 0.8323, 0.375, 0.6677, 0.375, 0.6677, 0.375, 0.8323, 0.375, 0.8323, 0.4062, 0.6677, 0.4062, 0.6677, 0.375, 0.6677, 0.375, 0.6677, 0.375, 0.6677, 0.375, 0.8323, 0.3438, 0.8323, 0.3438, 0.6677, 0.375, 0.8323, 0.375, 0.8323, 0.375, 0.6677, 0.375, 0.6677, 0.3438, 0.8323, 0.3438, 0.8323, 0.375, 0.8323, 0.375, 0.8323, 0.3438, 0.6677, 0.3438, 0.6677, 0.3438, 0.8323, 0.3438, 0.8323, 0.375, 0.6677, 0.375, 0.6677, 0.3438, 0.6677, 0.3438, 0.6677, 0.3438, 0.6677, 0.3438, 0.8323, 0.3125, 0.8323, 0.3125, 0.6677, 0.3438, 0.8323, 0.3438, 0.8323, 0.3438, 0.6677, 0.3438, 0.6677, 0.3125, 0.8323, 0.3125, 0.8323, 0.3438, 0.8323, 0.3438, 0.8323, 0.3125, 0.6677, 0.3125, 0.6677, 0.3125, 0.8323, 0.3125, 0.8323, 0.3438, 0.6677, 0.3438, 0.6677, 0.3125, 0.6677, 0.3125, 0.6677, 0.3125, 0.6677, 0.3125, 0.8323, 0.2812, 0.8323, 0.2812, 0.6677, 0.3125, 0.8323, 0.3125, 0.8323, 0.3125, 0.6677, 0.3125, 0.6677, 0.2812, 0.8323, 0.2812, 0.8323, 0.3125, 0.8323, 0.3125, 0.8323, 0.2812, 0.6677, 0.2812, 0.6677, 0.2812, 0.8323, 0.2812, 0.8323, 0.3125, 0.6677, 0.3125, 0.6677, 0.2812, 0.6677, 0.2812, 0.6677, 0.2812, 0.6677, 0.2812, 0.8323, 0.25, 0.8323, 0.25, 0.6677, 0.2812, 0.8323, 0.2812, 0.8323, 0.2812, 0.6677, 0.2812, 0.6677, 0.25, 0.8323, 0.25, 0.8323, 0.2812, 0.8323, 0.2812, 0.8323, 0.25, 0.6677, 0.25, 0.6677, 0.25, 0.8323, 0.25, 0.8323, 0.2812, 0.6677, 0.2812, 0.6677, 0.25, 0.6677, 0.25, 0.6677, 0.25, 0.6677, 0.25, 0.8323, 0.2188, 0.8323, 0.2188, 0.6677, 0.25, 0.8323, 0.25, 0.8323, 0.25, 0.6677, 0.25, 0.6677, 0.2188, 0.8323, 0.2188, 0.8323, 0.25, 0.8323, 0.25, 0.8323, 0.2188, 0.6677, 0.2188, 0.6677, 0.2188, 0.8323, 0.2188, 0.8323, 0.25, 0.6677, 0.25, 0.6677, 0.2188, 0.6677, 0.2188, 0.6677, 0.2188, 0.6677, 0.2188, 0.8323, 0.1875, 0.8323, 0.1875, 0.6677, 0.2188, 0.8323, 0.2188, 0.8323, 0.2188, 0.6677, 0.2188, 0.6677, 0.1875, 0.8323, 0.1875, 0.8323, 0.2188, 0.8323, 0.2188, 0.8323, 0.1875, 0.6677, 0.1875, 0.6677, 0.1875, 0.8323, 0.1875, 0.8323, 0.2188, 0.6677, 0.2188, 0.6677, 0.1875, 0.6677, 0.1875, 0.6677, 0.1875, 0.6677, 0.1875, 0.8323, 0.1562, 0.8323, 0.1562, 0.6677, 0.1875, 0.8323, 0.1875, 0.8323, 0.1875, 0.6677, 0.1875, 0.6677, 0.1562, 0.8323, 0.1562, 0.8323, 0.1875, 0.8323, 0.1875, 0.8323, 0.1562, 0.6677, 0.1562, 0.6677, 0.1562, 0.8323, 0.1562, 0.8323, 0.1875, 0.6677, 0.1875, 0.6677, 0.1562, 0.6677, 0.1562, 0.6677, 0.1562, 0.6677, 0.1562, 0.8323, 0.125, 0.8323, 0.125, 0.6677, 0.1562, 0.8323, 0.1562, 0.8323, 0.1562, 0.6677, 0.1562, 0.6677, 0.125, 0.8323, 0.125, 0.8323, 0.1562, 0.8323, 0.1562, 0.8323, 0.125, 0.6677, 0.125, 0.6677, 0.125, 0.8323, 0.125, 0.8323, 0.1562, 0.6677, 0.1562, 0.6677, 0.125, 0.6677, 0.125, 0.6677, 0.125, 0.6677, 0.125, 0.8323, 0.09375, 0.8323, 0.09375, 0.6677, 0.125, 0.8323, 0.125, 0.8323, 0.125, 0.6677, 0.125, 0.6677, 0.09375, 0.8323, 0.09375, 0.8323, 0.125, 0.8323, 0.125, 0.8323, 0.09375, 0.6677, 0.09375, 0.6677, 0.09375, 0.8323, 0.09375, 0.8323, 0.125, 0.6677, 0.125, 0.6677, 0.09375, 0.6677, 0.09375, 0.6677, 0.09375, 0.6677, 0.09375, 0.8323, 0.0625, 0.8323, 0.0625, 0.6677, 0.09375, 0.8323, 0.09375, 0.8323, 0.09375, 0.6677, 0.09375, 0.6677, 0.0625, 0.8323, 0.0625, 0.8323, 0.09375, 0.8323, 0.09375, 0.8323, 0.0625, 0.6677, 0.0625, 0.6677, 0.0625, 0.8323, 0.0625, 0.8323, 0.09375, 0.6677, 0.09375, 0.6677, 0.0625, 0.6677, 0.0625, 0.6677, 0.0625, 0.6677, 0.0625, 0.8323, 0.03125, 0.8323, 0.03125, 0.6677, 0.0625, 0.8323, 0.0625, 0.8323, 0.0625, 0.6677, 0.0625, 0.6677, 0.03125, 0.8323, 0.03125, 0.8323, 0.0625, 0.8323, 0.0625, 0.8323, 0.03125, 0.6677, 0.03125, 0.6677, 0.03125, 0.8323, 0.03125, 0.8323, 0.0625, 0.6677, 0.0625, 0.6677, 0.03125, 0.6677, 0.03125, 0.6677, 0.9688, 0.6677, 0.9688, 0.8323, 0.9375, 0.8323, 0.9375, 0.6677, 0.9688, 0.8323, 0.9688, 0.8323, 0.9688, 0.6677, 0.9688, 0.6677, 0.9375, 0.8323, 0.9375, 0.8323, 0.9688, 0.8323, 0.9688, 0.8323, 0.9375, 0.6677, 0.9375, 0.6677, 0.9375, 0.8323, 0.9375, 0.8323, 0.9688, 0.6677, 0.9688, 0.6677, 0.9375, 0.6677, 0.9375, 0.6677, 1.0, 0.6677, 1.0, 0.8323, 0.9688, 0.8323, 0.9688, 0.6677, 1.0, 0.8323, 1.0, 0.8323, 1.0, 0.6677, 1.0, 0.6677, 0.9688, 0.8323, 0.9688, 0.8323, 1.0, 0.8323, 1.0, 0.8323, 0.9688, 0.6677, 0.9688, 0.6677, 0.9688, 0.8323, 0.9688, 0.8323, 1.0, 0.6677, 1.0, 0.6677, 0.9688, 0.6677, 0.9688, 0.6677])
me_cylinder.use_remesh_fix_poles = True
me_cylinder.use_remesh_preserve_attributes = False
me_cylinder.use_mirror_vertex_groups = False
me_cylinder.update()

# ---- objects
ob_cylinder = bpy.data.objects.new('Cylinder', me_cylinder)

# ---- transforms, parenting, visibility, modifiers, constraints
ob_cylinder.location = (0.0, 0.0, 1.0)
ob_cylinder.lineart.crease_threshold = 0.0

# ---- collection membership
col_collection.objects.link(ob_cylinder)

# ---- scene / render settings (as saved in the file)
scene.frame_start = 1; scene.frame_end = 250; scene.frame_set(1)
scene.render.engine = 'BLENDER_EEVEE_NEXT'
scene.cycles.use_denoising = False
scene.cycles.samples = 128
scene.cycles.sampling_pattern = 'TABULATED_SOBOL'
scene.cycles.use_adaptive_sampling = False
scene.cycles.use_light_tree = False
scene.view_settings.view_transform = 'Filmic'
bpy.context.view_layer.update()

# ---- added for rendering (the .blend has no active camera and no usable light): camera, sun
cam_auto = bpy.data.cameras.new('AutoCamera')
cam_auto.lens = 50.0
cam_auto.sensor_width = 36.0
cam_auto.clip_end = 1000.0
ob_auto_camera = bpy.data.objects.new('AutoCamera', cam_auto)
scene.collection.objects.link(ob_auto_camera)
ob_auto_camera.location = (3.20507, -3.84609, 3.56406)
ob_auto_camera.rotation_euler = (1.09748, -7.21219e-08, 0.694738)
scene.camera = ob_auto_camera
light_auto_sun = bpy.data.lights.new('AutoSun', 'SUN')
light_auto_sun.energy = 3.0
light_auto_sun.angle = 0.0523599
ob_auto_sun = bpy.data.objects.new('AutoSun', light_auto_sun)
scene.collection.objects.link(ob_auto_sun)
ob_auto_sun.rotation_euler = (0.872665, 0.174533, 0.523599)
bpy.context.view_layer.update()
